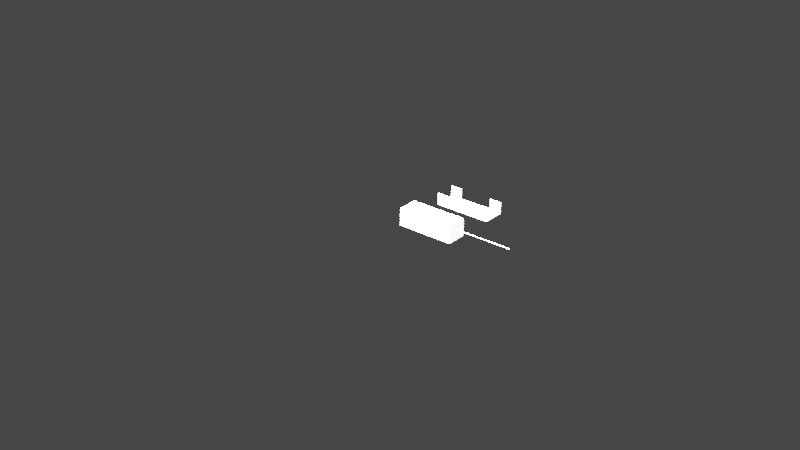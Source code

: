 # Source: cable_box.blend  (saved by Blender 2.93.21; exported with 4.5.12 LTS)
import bpy
from mathutils import Matrix  # noqa: F401  (used for matrix-valued properties, if any)

bpy.ops.wm.read_factory_settings(use_empty=True)
scene = bpy.context.scene
scene.name = 'Scene'

# ---- collections
col_collection = bpy.data.collections.new('Collection'); scene.collection.children.link(col_collection)
col_cover = bpy.data.collections.new('cover'); col_collection.children.link(col_cover)
col_history_001 = bpy.data.collections.new('history.001'); scene.collection.children.link(col_history_001)
col_bg = bpy.data.collections.new('bg'); scene.collection.children.link(col_bg)
col_bool = bpy.data.collections.new('bool'); scene.collection.children.link(col_bool)

# ---- materials (node trees are filled in below, after node groups)
mat_material = bpy.data.materials.new('Material')
mat_material.alpha_threshold = 0.0
mat_material.use_transparent_shadow = False
mat_material.line_color = (0.0, 0.0, 0.0, 1.0)
mat_material_001 = bpy.data.materials.new('Material.001')
mat_material_001.alpha_threshold = 0.0
mat_material_001.use_transparent_shadow = False
mat_material_001.line_color = (0.0, 0.0, 0.0, 1.0)
mat_material_004 = bpy.data.materials.new('Material.004')
mat_material_004.alpha_threshold = 0.0
mat_material_004.use_transparent_shadow = False
mat_material_004.line_color = (0.0, 0.0, 0.0, 1.0)

# ---- material node trees
mat_material.use_nodes = True; mat_material.node_tree.nodes.clear()
_N = mat_material.node_tree.nodes; _L = mat_material.node_tree.links
n0 = _N.new('ShaderNodeOutputMaterial'); n0.name = 'Material Output'; n0.location = (300, 300)
n1 = _N.new('ShaderNodeBsdfPrincipled'); n1.name = 'Principled BSDF'; n1.location = (10, 300)
n1.distribution = 'GGX'
n1.subsurface_method = 'BURLEY'
n1.inputs[2].default_value = 0.4
n1.inputs[3].default_value = 1.45
n1.inputs[27].default_value = (0.0, 0.0, 0.0, 1.0)
n1.inputs[28].default_value = 1.0
_L.new(n1.outputs[0], n0.inputs[0])
n0.is_active_output = True
mat_material_001.use_nodes = True; mat_material_001.node_tree.nodes.clear()
_N = mat_material_001.node_tree.nodes; _L = mat_material_001.node_tree.links
n0 = _N.new('ShaderNodeOutputMaterial'); n0.name = 'Material Output'; n0.location = (300, 300)
n1 = _N.new('ShaderNodeBsdfPrincipled'); n1.name = 'Principled BSDF'; n1.location = (10, 300)
n1.distribution = 'GGX'
n1.subsurface_method = 'BURLEY'
n1.inputs[2].default_value = 0.4
n1.inputs[3].default_value = 1.45
n1.inputs[27].default_value = (0.0, 0.0, 0.0, 1.0)
n1.inputs[28].default_value = 1.0
_L.new(n1.outputs[0], n0.inputs[0])
n0.is_active_output = True
mat_material_004.use_nodes = True; mat_material_004.node_tree.nodes.clear()
_N = mat_material_004.node_tree.nodes; _L = mat_material_004.node_tree.links
n0 = _N.new('ShaderNodeOutputMaterial'); n0.name = 'Material Output'; n0.location = (300, 300)
n1 = _N.new('ShaderNodeBsdfPrincipled'); n1.name = 'Principled BSDF'; n1.location = (10, 300)
n1.distribution = 'GGX'
n1.subsurface_method = 'BURLEY'
n1.inputs[2].default_value = 0.4
n1.inputs[3].default_value = 1.45
n1.inputs[27].default_value = (0.0, 0.0, 0.0, 1.0)
n1.inputs[28].default_value = 1.0
_L.new(n1.outputs[0], n0.inputs[0])
n0.is_active_output = True

# ---- world
world_world = bpy.data.worlds.new('World'); scene.world = world_world
world_world.use_nodes = True; world_world.node_tree.nodes.clear()
_N = world_world.node_tree.nodes; _L = world_world.node_tree.links
n0 = _N.new('ShaderNodeOutputWorld'); n0.name = 'World Output'; n0.location = (300, 300)
n1 = _N.new('ShaderNodeBackground'); n1.name = 'Background'; n1.location = (10, 300)
n1.inputs[0].default_value = (0.05088, 0.05088, 0.05088, 1.0)
_L.new(n1.outputs[0], n0.inputs[0])
n0.is_active_output = True
world_world.color = (0.05088, 0.05088, 0.05088)
world_world.use_sun_shadow = False
world_world.sun_shadow_jitter_overblur = 0.0

# ---- lights
light_light = bpy.data.lights.new('Light', 'SUN')
light_light.transmission_factor = 0.0
light_light.angle = 0.1993
light_light.energy = 1000.0
light_light.shadow_soft_size = 0.1
light_light.shadow_cascade_max_distance = 1000.0

# ---- meshes
me_cube = bpy.data.meshes.new('Cube')
me_cube.from_pydata([(5.0, 1.75, -1.5), (5.0, -1.75, -1.5), (-5.0, -1.75, -1.5), (5.0, -1.75, 1.5), (-5.0, -1.75, 1.5), (5.0, 1.75, 1.5), (5.0, 0.0, -1.5), (-5.0, 0.0, -1.5), (-5.0, 0.04, 1.5), (5.0, 0.04, -1.5), (-5.0, -0.04, 1.5), (5.0, -0.04, -1.5), (5.0, 0.04, 1.5), (5.0, -0.04, 1.5), (5.0, -0.04, 0.3), (5.0, 0.04, 0.3), (5.0, 1.75, 0.3), (-5.0, -1.75, 0.3), (5.0, -1.75, 0.3), (-5.0, 1.75, 0.3), (-5.0, 0.0, 0.3), (-5.0, 0.04, 0.3), (5.0, 0.0, 0.3), (-5.0, -0.04, 0.3), (-5.0, 1.75, -1.5), (-5.0, 1.75, 1.5), (-5.0, 0.04, -1.5), (-5.0, -0.04, -1.5), (4.8, 1.55, -1.3), (4.8, -1.55, -1.3), (-4.8, -1.55, -1.3), (4.8, -1.55, 1.5), (-4.8, -1.55, 1.5), (4.8, 1.55, 1.5), (4.8, 0.0, -1.3), (-4.8, 0.0, -1.3), (-4.8, 0.04, 1.5), (4.8, 0.04, -1.3), (-4.8, -0.04, 1.5), (4.8, -0.04, -1.3), (4.8, 0.04, 1.5), (4.8, -0.04, 1.5), (4.8, -0.04, 0.3), (4.8, 0.04, 0.3), (4.8, 1.55, 0.3), (-4.8, -1.55, 0.3), (4.8, -1.55, 0.3), (-4.8, 1.55, 0.3), (-4.8, 0.0, 0.3), (-4.8, 0.04, 0.3), (4.8, 0.0, 0.3), (-4.8, -0.04, 0.3), (-4.8, 1.55, -1.3), (-4.8, 1.55, 1.5), (-4.8, 0.04, -1.3), (-4.8, -0.04, -1.3)], [], [(27, 11, 1, 2), (26, 9, 6, 7), (24, 0, 9, 26), (7, 6, 11, 27), (4, 10, 23, 17), (3, 18, 14, 13), (8, 25, 19, 21), (12, 15, 16, 5), (3, 4, 17, 18), (5, 16, 19, 25), (0, 16, 15, 9), (55, 30, 29, 39), (43, 44, 28, 37), (49, 54, 52, 47), (51, 55, 35, 48), (42, 50, 34, 39), (54, 35, 34, 37), (52, 54, 37, 28), (48, 35, 54, 49), (50, 43, 37, 34), (46, 42, 39, 29), (45, 30, 55, 51), (35, 55, 39, 34), (32, 45, 51, 38), (31, 41, 42, 46), (36, 49, 47, 53), (40, 33, 44, 43), (31, 46, 45, 32), (33, 53, 47, 44), (44, 47, 52, 28), (46, 29, 30, 45), (5, 25, 53, 33), (23, 10, 38, 51), (10, 4, 32, 38), (3, 13, 41, 31), (13, 14, 42, 41), (12, 5, 33, 40), (15, 12, 40, 43), (8, 21, 49, 36), (21, 20, 48, 49), (22, 15, 43, 50), (14, 22, 50, 42), (25, 8, 36, 53), (20, 23, 51, 48), (4, 3, 31, 32), (16, 0, 24, 19), (11, 14, 18, 1), (19, 24, 26, 21), (6, 22, 14, 11), (17, 2, 1, 18), (20, 7, 27, 23), (21, 26, 7, 20), (9, 15, 22, 6), (23, 27, 2, 17)])
_uv = me_cube.uv_layers.new(name='UVMap')
_uv.uv.foreach_set('vector', [0.125, 0.625, 0.375, 0.625, 0.375, 0.75, 0.125, 0.75, 0.125, 0.625, 0.375, 0.625, 0.375, 0.625, 0.125, 0.625, 0.125, 0.5, 0.375, 0.5, 0.375, 0.625, 0.125, 0.625, 0.125, 0.625, 0.375, 0.625, 0.375, 0.625, 0.125, 0.625, 0.625, 0.0, 0.625, 0.125, 0.625, 0.125, 0.625, 0.0, 0.625, 0.75, 0.625, 0.75, 0.625, 0.625, 0.625, 0.625, 0.625, 0.125, 0.625, 0.25, 0.625, 0.25, 0.625, 0.125, 0.625, 0.625, 0.625, 0.625, 0.625, 0.5, 0.625, 0.5, 0.625, 0.75, 0.625, 1.0, 0.625, 1.0, 0.625, 0.75, 0.625, 0.5, 0.625, 0.5, 0.625, 0.25, 0.625, 0.25, 0.375, 0.5, 0.625, 0.5, 0.625, 0.625, 0.375, 0.625, 0.125, 0.625, 0.125, 0.75, 0.375, 0.75, 0.375, 0.625, 0.625, 0.625, 0.625, 0.5, 0.375, 0.5, 0.375, 0.625, 0.625, 0.125, 0.375, 0.125, 0.375, 0.25, 0.625, 0.25, 0.625, 0.125, 0.375, 0.125, 0.375, 0.125, 0.625, 0.125, 0.625, 0.625, 0.625, 0.625, 0.375, 0.625, 0.375, 0.625, 0.125, 0.625, 0.125, 0.625, 0.375, 0.625, 0.375, 0.625, 0.125, 0.5, 0.125, 0.625, 0.375, 0.625, 0.375, 0.5, 0.625, 0.125, 0.375, 0.125, 0.375, 0.125, 0.625, 0.125, 0.625, 0.625, 0.625, 0.625, 0.375, 0.625, 0.375, 0.625, 0.625, 0.75, 0.625, 0.625, 0.375, 0.625, 0.375, 0.75, 0.625, 0.0, 0.375, 0.0, 0.375, 0.125, 0.625, 0.125, 0.125, 0.625, 0.125, 0.625, 0.375, 0.625, 0.375, 0.625, 0.625, 0.0, 0.625, 0.0, 0.625, 0.125, 0.625, 0.125, 0.625, 0.75, 0.625, 0.625, 0.625, 0.625, 0.625, 0.75, 0.625, 0.125, 0.625, 0.125, 0.625, 0.25, 0.625, 0.25, 0.625, 0.625, 0.625, 0.5, 0.625, 0.5, 0.625, 0.625, 0.625, 0.75, 0.625, 0.75, 0.625, 1.0, 0.625, 1.0, 0.625, 0.5, 0.625, 0.25, 0.625, 0.25, 0.625, 0.5, 0.625, 0.5, 0.625, 0.25, 0.375, 0.25, 0.375, 0.5, 0.625, 0.75, 0.375, 0.75, 0.375, 1.0, 0.625, 1.0, 0.625, 0.5, 0.625, 0.25, 0.625, 0.25, 0.625, 0.5, 0.625, 0.125, 0.625, 0.125, 0.625, 0.125, 0.625, 0.125, 0.625, 0.125, 0.625, 0.0, 0.625, 0.0, 0.625, 0.125, 0.625, 0.75, 0.625, 0.625, 0.625, 0.625, 0.625, 0.75, 0.625, 0.625, 0.625, 0.625, 0.625, 0.625, 0.625, 0.625, 0.625, 0.625, 0.625, 0.5, 0.625, 0.5, 0.625, 0.625, 0.625, 0.625, 0.625, 0.625, 0.625, 0.625, 0.625, 0.625, 0.625, 0.125, 0.625, 0.125, 0.625, 0.125, 0.625, 0.125, 0.625, 0.125, 0.625, 0.125, 0.625, 0.125, 0.625, 0.125, 0.625, 0.625, 0.625, 0.625, 0.625, 0.625, 0.625, 0.625, 0.625, 0.625, 0.625, 0.625, 0.625, 0.625, 0.625, 0.625, 0.625, 0.25, 0.625, 0.125, 0.625, 0.125, 0.625, 0.25, 0.625, 0.125, 0.625, 0.125, 0.625, 0.125, 0.625, 0.125, 0.625, 1.0, 0.625, 0.75, 0.625, 0.75, 0.625, 1.0, 0.625, 0.5, 0.375, 0.5, 0.375, 0.25, 0.625, 0.25, 0.375, 0.625, 0.625, 0.625, 0.625, 0.75, 0.375, 0.75, 0.625, 0.25, 0.375, 0.25, 0.375, 0.125, 0.625, 0.125, 0.375, 0.625, 0.625, 0.625, 0.625, 0.625, 0.375, 0.625, 0.625, 1.0, 0.375, 1.0, 0.375, 0.75, 0.625, 0.75, 0.625, 0.125, 0.375, 0.125, 0.375, 0.125, 0.625, 0.125, 0.625, 0.125, 0.375, 0.125, 0.375, 0.125, 0.625, 0.125, 0.375, 0.625, 0.625, 0.625, 0.625, 0.625, 0.375, 0.625, 0.625, 0.125, 0.375, 0.125, 0.375, 0.0, 0.625, 0.0])
me_cube.materials.append(mat_material)
me_cube.use_remesh_preserve_volume = False
me_cube.use_remesh_preserve_attributes = False
me_cube.use_mirror_vertex_groups = False
me_cube.update()
me_cube_005 = bpy.data.meshes.new('Cube.005')
me_cube_005.from_pydata([(5.0, 11.75, 0.5), (3.0, 11.75, 0.5), (5.0, 11.75, -1.5), (3.0, 11.75, -1.5), (5.0, 11.9, 0.5), (3.0, 11.9, 0.5), (5.0, 11.9, -1.5), (3.0, 11.9, -1.5), (3.0, 11.9, 0.4), (5.0, 11.75, 0.4), (5.0, 11.9, 0.4), (3.0, 11.75, 0.4), (5.0, 11.7, 0.45), (5.0, 11.9, 0.45), (3.0, 11.7, 0.45), (3.0, 11.9, 0.45), (4.0, 11.75, 0.5), (4.0, 11.75, -1.5), (4.0, 11.9, 0.5), (4.0, 11.9, -1.5), (4.0, 11.9, 0.4), (4.0, 11.75, 0.4), (4.0, 11.9, 0.45), (4.0, 11.7, 0.45), (3.0, 11.75, -1.3), (3.0, 11.9, -1.3), (5.0, 11.75, -1.3), (5.0, 11.9, -1.3), (4.0, 11.75, -1.3), (4.0, 11.9, -1.3), (-0.004449, 11.75, -1.3), (-0.004449, 11.75, -1.5), (-0.004449, 11.9, -1.3), (-0.004449, 11.9, -1.5)], [], [(23, 16, 0, 12), (22, 13, 4, 18), (12, 0, 4, 13), (16, 1, 5, 18), (17, 2, 6, 19), (24, 3, 31, 30), (26, 9, 10, 27), (29, 27, 10, 20), (28, 21, 9, 26), (14, 11, 8, 15), (1, 14, 15, 5), (9, 12, 13, 10), (20, 10, 13, 22), (21, 23, 12, 9), (11, 14, 23, 21), (8, 20, 22, 15), (24, 11, 21, 28), (25, 29, 20, 8), (3, 17, 19, 7), (0, 16, 18, 4), (15, 22, 18, 5), (14, 1, 16, 23), (7, 19, 29, 25), (3, 24, 28, 17), (17, 28, 26, 2), (19, 6, 27, 29), (2, 26, 27, 6), (11, 24, 25, 8), (30, 31, 33, 32), (3, 7, 33, 31), (25, 24, 30, 32), (7, 25, 32, 33)])
_uv = me_cube_005.uv_layers.new(name='UVMap')
_uv.uv.foreach_set('vector', [0.5, 1.0, 0.5, 1.0, 1.0, 1.0, 1.0, 1.0, 0.5, 1.0, 1.0, 1.0, 1.0, 1.0, 0.5, 1.0, 1.0, 1.0, 1.0, 1.0, 1.0, 1.0, 1.0, 1.0, 0.5, 1.0, 0.0, 1.0, 0.0, 1.0, 0.5, 1.0, 0.5, 0.0, 1.0, 0.0, 1.0, 0.0, 0.5, 0.0, 0.0, 0.0, 0.0, 0.0, 0.0, 0.0, 0.0, 0.0, 1.0, 0.0, 1.0, 1.0, 1.0, 1.0, 1.0, 0.0, 0.5, 0.0, 1.0, 0.0, 1.0, 1.0, 0.5, 1.0, 0.5, 0.0, 0.5, 1.0, 1.0, 1.0, 1.0, 0.0, 0.0, 1.0, 0.0, 1.0, 0.0, 1.0, 0.0, 1.0, 0.0, 1.0, 0.0, 1.0, 0.0, 1.0, 0.0, 1.0, 1.0, 1.0, 1.0, 1.0, 1.0, 1.0, 1.0, 1.0, 0.5, 1.0, 1.0, 1.0, 1.0, 1.0, 0.5, 1.0, 0.5, 1.0, 0.5, 1.0, 1.0, 1.0, 1.0, 1.0, 0.0, 1.0, 0.0, 1.0, 0.5, 1.0, 0.5, 1.0, 0.0, 1.0, 0.5, 1.0, 0.5, 1.0, 0.0, 1.0, 0.0, 0.0, 0.0, 1.0, 0.5, 1.0, 0.5, 0.0, 0.0, 0.0, 0.5, 0.0, 0.5, 1.0, 0.0, 1.0, 0.0, 0.0, 0.5, 0.0, 0.5, 0.0, 0.0, 0.0, 1.0, 1.0, 0.5, 1.0, 0.5, 1.0, 1.0, 1.0, 0.0, 1.0, 0.5, 1.0, 0.5, 1.0, 0.0, 1.0, 0.0, 1.0, 0.0, 1.0, 0.5, 1.0, 0.5, 1.0, 0.0, 0.0, 0.5, 0.0, 0.5, 0.0, 0.0, 0.0, 0.0, 0.0, 0.0, 0.0, 0.5, 0.0, 0.5, 0.0, 0.5, 0.0, 0.5, 0.0, 1.0, 0.0, 1.0, 0.0, 0.5, 0.0, 1.0, 0.0, 1.0, 0.0, 0.5, 0.0, 1.0, 0.0, 1.0, 0.0, 1.0, 0.0, 1.0, 0.0, 0.0, 1.0, 0.0, 0.0, 0.0, 0.0, 0.0, 1.0, 0.0, 0.0, 0.0, 0.0, 0.0, 0.0, 0.0, 0.0, 0.0, 0.0, 0.0, 0.0, 0.0, 0.0, 0.0, 0.0, 0.0, 0.0, 0.0, 0.0, 0.0, 0.0, 0.0, 0.0, 0.0, 0.0, 0.0, 0.0, 0.0, 0.0, 0.0, 0.0])
me_cube_005.materials.append(mat_material)
me_cube_005.use_remesh_preserve_volume = False
me_cube_005.use_remesh_preserve_attributes = False
me_cube_005.use_mirror_vertex_groups = False
me_cube_005.update()
me_cube_006 = bpy.data.meshes.new('Cube.006')
me_cube_006.from_pydata([(5.0, 1.75, -0.06667), (5.0, -1.75, -0.06667), (-5.0, -1.75, -0.06667), (-5.0, 1.75, -0.06667), (5.0, -1.75, -0.06667), (5.0, 1.75, -0.06667), (-5.0, 1.75, -0.06667), (-5.0, -1.75, -0.06667), (5.0, -1.75, 0.1333), (5.0, 1.75, 0.1333), (-5.0, 1.75, 0.1333), (-5.0, -1.75, 0.1333)], [], [(1, 0, 3, 2), (4, 7, 11, 8), (1, 2, 7, 4), (0, 1, 4, 5), (2, 3, 6, 7), (3, 0, 5, 6), (8, 11, 10, 9), (5, 4, 8, 9), (7, 6, 10, 11), (6, 5, 9, 10)])
_uv = me_cube_006.uv_layers.new(name='UVMap')
_uv.uv.foreach_set('vector', [0.375, 0.75, 0.375, 0.5, 0.125, 0.5, 0.125, 0.75, 0.375, 0.75, 0.125, 0.75, 0.125, 0.75, 0.375, 0.75, 0.375, 0.75, 0.125, 0.75, 0.125, 0.75, 0.375, 0.75, 0.375, 0.5, 0.375, 0.75, 0.375, 0.75, 0.375, 0.5, 0.125, 0.75, 0.125, 0.5, 0.125, 0.5, 0.125, 0.75, 0.125, 0.5, 0.375, 0.5, 0.375, 0.5, 0.125, 0.5, 0.375, 0.75, 0.125, 0.75, 0.125, 0.5, 0.375, 0.5, 0.375, 0.5, 0.375, 0.75, 0.375, 0.75, 0.375, 0.5, 0.125, 0.75, 0.125, 0.5, 0.125, 0.5, 0.125, 0.75, 0.125, 0.5, 0.375, 0.5, 0.375, 0.5, 0.125, 0.5])
me_cube_006.materials.append(mat_material)
me_cube_006.use_remesh_preserve_volume = False
me_cube_006.use_remesh_preserve_attributes = False
me_cube_006.use_mirror_vertex_groups = False
me_cube_006.update()
me_x = bpy.data.meshes.new('柱体')
me_x.from_pydata([(-0.1667, 0.1624, -0.04527), (-0.1667, 0.1624, 1.955), (-0.1659, 0.1623, -0.04527), (-0.1659, 0.1623, 1.955), (-0.1652, 0.1621, -0.04527), (-0.1652, 0.1621, 1.955), (-0.1645, 0.1617, -0.04527), (-0.1645, 0.1617, 1.955), (-0.1639, 0.1612, -0.04527), (-0.1639, 0.1612, 1.955), (-0.1634, 0.1606, -0.04527), (-0.1634, 0.1606, 1.955), (-0.163, 0.1599, -0.04527), (-0.163, 0.1599, 1.955), (-0.1628, 0.1592, -0.04527), (-0.1628, 0.1592, 1.955), (-0.1627, 0.1584, -0.04527), (-0.1627, 0.1584, 1.955), (-0.1628, 0.1576, -0.04527), (-0.1628, 0.1576, 1.955), (-0.163, 0.1569, -0.04527), (-0.163, 0.1569, 1.955), (-0.1634, 0.1562, -0.04527), (-0.1634, 0.1562, 1.955), (-0.1639, 0.1556, -0.04527), (-0.1639, 0.1556, 1.955), (-0.1645, 0.1551, -0.04527), (-0.1645, 0.1551, 1.955), (-0.1652, 0.1547, -0.04527), (-0.1652, 0.1547, 1.955), (-0.1659, 0.1545, -0.04527), (-0.1659, 0.1545, 1.955), (-0.1667, 0.1544, -0.04527), (-0.1667, 0.1544, 1.955), (-0.1675, 0.1545, -0.04527), (-0.1675, 0.1545, 1.955), (-0.1683, 0.1547, -0.04527), (-0.1683, 0.1547, 1.955), (-0.1689, 0.1551, -0.04527), (-0.1689, 0.1551, 1.955), (-0.1695, 0.1556, -0.04527), (-0.1695, 0.1556, 1.955), (-0.17, 0.1562, -0.04527), (-0.17, 0.1562, 1.955), (-0.1704, 0.1569, -0.04527), (-0.1704, 0.1569, 1.955), (-0.1706, 0.1576, -0.04527), (-0.1706, 0.1576, 1.955), (-0.1707, 0.1584, -0.04527), (-0.1707, 0.1584, 1.955), (-0.1706, 0.1592, -0.04527), (-0.1706, 0.1592, 1.955), (-0.1704, 0.1599, -0.04527), (-0.1704, 0.1599, 1.955), (-0.17, 0.1606, -0.04527), (-0.17, 0.1606, 1.955), (-0.1695, 0.1612, -0.04527), (-0.1695, 0.1612, 1.955), (-0.1689, 0.1617, -0.04527), (-0.1689, 0.1617, 1.955), (-0.1683, 0.1621, -0.04527), (-0.1683, 0.1621, 1.955), (-0.1675, 0.1623, -0.04527), (-0.1675, 0.1623, 1.955)], [], [(0, 1, 3, 2), (2, 3, 5, 4), (4, 5, 7, 6), (6, 7, 9, 8), (8, 9, 11, 10), (10, 11, 13, 12), (12, 13, 15, 14), (14, 15, 17, 16), (16, 17, 19, 18), (18, 19, 21, 20), (20, 21, 23, 22), (22, 23, 25, 24), (24, 25, 27, 26), (26, 27, 29, 28), (28, 29, 31, 30), (30, 31, 33, 32), (32, 33, 35, 34), (34, 35, 37, 36), (36, 37, 39, 38), (38, 39, 41, 40), (40, 41, 43, 42), (42, 43, 45, 44), (44, 45, 47, 46), (46, 47, 49, 48), (48, 49, 51, 50), (50, 51, 53, 52), (52, 53, 55, 54), (54, 55, 57, 56), (56, 57, 59, 58), (58, 59, 61, 60), (3, 1, 63, 61, 59, 57, 55, 53, 51, 49, 47, 45, 43, 41, 39, 37, 35, 33, 31, 29, 27, 25, 23, 21, 19, 17, 15, 13, 11, 9, 7, 5), (60, 61, 63, 62), (62, 63, 1, 0), (0, 2, 4, 6, 8, 10, 12, 14, 16, 18, 20, 22, 24, 26, 28, 30, 32, 34, 36, 38, 40, 42, 44, 46, 48, 50, 52, 54, 56, 58, 60, 62)])
_uv = me_x.uv_layers.new(name='UV 贴图')
_uv.uv.foreach_set('vector', [1.0, 0.5, 1.0, 1.0, 0.9688, 1.0, 0.9688, 0.5, 0.9688, 0.5, 0.9688, 1.0, 0.9375, 1.0, 0.9375, 0.5, 0.9375, 0.5, 0.9375, 1.0, 0.9062, 1.0, 0.9062, 0.5, 0.9062, 0.5, 0.9062, 1.0, 0.875, 1.0, 0.875, 0.5, 0.875, 0.5, 0.875, 1.0, 0.8438, 1.0, 0.8438, 0.5, 0.8438, 0.5, 0.8438, 1.0, 0.8125, 1.0, 0.8125, 0.5, 0.8125, 0.5, 0.8125, 1.0, 0.7812, 1.0, 0.7812, 0.5, 0.7812, 0.5, 0.7812, 1.0, 0.75, 1.0, 0.75, 0.5, 0.75, 0.5, 0.75, 1.0, 0.7188, 1.0, 0.7188, 0.5, 0.7188, 0.5, 0.7188, 1.0, 0.6875, 1.0, 0.6875, 0.5, 0.6875, 0.5, 0.6875, 1.0, 0.6562, 1.0, 0.6562, 0.5, 0.6562, 0.5, 0.6562, 1.0, 0.625, 1.0, 0.625, 0.5, 0.625, 0.5, 0.625, 1.0, 0.5938, 1.0, 0.5938, 0.5, 0.5938, 0.5, 0.5938, 1.0, 0.5625, 1.0, 0.5625, 0.5, 0.5625, 0.5, 0.5625, 1.0, 0.5312, 1.0, 0.5312, 0.5, 0.5312, 0.5, 0.5312, 1.0, 0.5, 1.0, 0.5, 0.5, 0.5, 0.5, 0.5, 1.0, 0.4688, 1.0, 0.4688, 0.5, 0.4688, 0.5, 0.4688, 1.0, 0.4375, 1.0, 0.4375, 0.5, 0.4375, 0.5, 0.4375, 1.0, 0.4062, 1.0, 0.4062, 0.5, 0.4062, 0.5, 0.4062, 1.0, 0.375, 1.0, 0.375, 0.5, 0.375, 0.5, 0.375, 1.0, 0.3438, 1.0, 0.3438, 0.5, 0.3438, 0.5, 0.3438, 1.0, 0.3125, 1.0, 0.3125, 0.5, 0.3125, 0.5, 0.3125, 1.0, 0.2812, 1.0, 0.2812, 0.5, 0.2812, 0.5, 0.2812, 1.0, 0.25, 1.0, 0.25, 0.5, 0.25, 0.5, 0.25, 1.0, 0.2188, 1.0, 0.2188, 0.5, 0.2188, 0.5, 0.2188, 1.0, 0.1875, 1.0, 0.1875, 0.5, 0.1875, 0.5, 0.1875, 1.0, 0.1562, 1.0, 0.1562, 0.5, 0.1562, 0.5, 0.1562, 1.0, 0.125, 1.0, 0.125, 0.5, 0.125, 0.5, 0.125, 1.0, 0.09375, 1.0, 0.09375, 0.5, 0.09375, 0.5, 0.09375, 1.0, 0.0625, 1.0, 0.0625, 0.5, 0.2968, 0.4854, 0.25, 0.49, 0.2032, 0.4854, 0.1582, 0.4717, 0.1167, 0.4496, 0.08029, 0.4197, 0.05045, 0.3833, 0.02827, 0.3418, 0.01461, 0.2968, 0.01, 0.25, 0.01461, 0.2032, 0.02827, 0.1582, 0.05045, 0.1167, 0.08029, 0.08029, 0.1167, 0.05045, 0.1582, 0.02827, 0.2032, 0.01461, 0.25, 0.01, 0.2968, 0.01461, 0.3418, 0.02827, 0.3833, 0.05045, 0.4197, 0.08029, 0.4496, 0.1167, 0.4717, 0.1582, 0.4854, 0.2032, 0.49, 0.25, 0.4854, 0.2968, 0.4717, 0.3418, 0.4496, 0.3833, 0.4197, 0.4197, 0.3833, 0.4496, 0.3418, 0.4717, 0.0625, 0.5, 0.0625, 1.0, 0.03125, 1.0, 0.03125, 0.5, 0.03125, 0.5, 0.03125, 1.0, 0.0, 1.0, 0.0, 0.5, 0.75, 0.49, 0.7968, 0.4854, 0.8418, 0.4717, 0.8833, 0.4496, 0.9197, 0.4197, 0.9496, 0.3833, 0.9717, 0.3418, 0.9854, 0.2968, 0.99, 0.25, 0.9854, 0.2032, 0.9717, 0.1582, 0.9496, 0.1167, 0.9197, 0.08029, 0.8833, 0.05045, 0.8418, 0.02827, 0.7968, 0.01461, 0.75, 0.01, 0.7032, 0.01461, 0.6582, 0.02827, 0.6167, 0.05045, 0.5803, 0.08029, 0.5504, 0.1167, 0.5283, 0.1582, 0.5146, 0.2032, 0.51, 0.25, 0.5146, 0.2968, 0.5283, 0.3418, 0.5504, 0.3833, 0.5803, 0.4197, 0.6167, 0.4496, 0.6582, 0.4717, 0.7032, 0.4854])
me_x.use_remesh_fix_poles = True
me_x.use_remesh_preserve_attributes = False
me_x.update()
me_cube_003 = bpy.data.meshes.new('Cube.003')
me_cube_003.from_pydata([(4.7, 1.45, 1.5), (5.0, 1.75, -1.5), (4.7, -1.45, 1.5), (5.0, -1.75, -1.5), (-4.7, 1.45, 1.5), (-5.0, 1.75, -1.5), (-4.7, -1.45, 1.5), (-5.0, -1.75, -1.5), (5.0, -1.75, 1.5), (-5.0, -1.75, 1.5), (-5.0, 1.75, 1.5), (5.0, 1.75, 1.5), (4.7, 1.45, -1.2), (4.7, -1.45, -1.2), (-4.7, 1.45, -1.2), (-4.7, -1.45, -1.2), (-4.7, 0.4, 0.3), (5.0, 0.0, -1.5), (-5.0, 0.0, -1.5), (-5.0, 0.4, 0.3), (-4.7, 0.0, -1.2), (4.7, 0.0, -1.2), (-5.0, 0.4, 1.5), (5.0, 0.4, -1.5), (-4.7, 0.4, 1.5), (-4.7, 0.4, -1.2), (-5.0, 0.4, -1.5), (4.7, 0.4, 1.5), (4.7, 0.4, -1.2), (-5.0, -0.4, -1.5), (4.7, -0.4, -1.2), (-5.0, -0.4, 1.5), (5.0, -0.4, -1.5), (-4.7, -0.4, 1.5), (-4.7, -0.4, -1.2), (5.0, 0.4, 1.5), (5.0, -0.4, 1.5), (5.0, -0.4, 0.3), (4.7, -0.4, 1.5), (5.0, 0.4, 0.3), (4.7, 0.4, 0.3), (5.0, 1.75, 0.3), (-5.0, -1.75, 0.3), (5.0, -1.75, 0.3), (-5.0, 1.75, 0.3), (-5.0, 0.0, 0.3), (-5.0, 0.4, 0.3), (-5.0, -0.4, 0.3), (5.0, 0.0, 0.3), (4.7, 1.45, 0.3), (4.7, -1.45, 0.3), (-4.7, 1.45, 0.3), (-4.7, -1.45, 0.3), (-4.7, 0.0, 0.3), (-4.7, 0.4, 0.3), (-4.7, -0.4, 0.3), (4.7, 0.0, 0.3), (4.7, -0.4, 0.3), (-5.0, -0.4, 0.3), (-4.7, -0.4, 0.3), (-4.7, 0.0, 0.3), (-4.7, 0.4, 0.3), (-4.7, -0.4, 0.3), (-4.7, 1.45, 1.5), (-4.7, -1.45, 1.5), (-4.7, 1.45, -1.2), (-4.7, -1.45, -1.2), (-4.7, 0.0, -1.2), (-4.7, 0.4, 1.5), (-4.7, 0.4, -1.2), (-4.7, -0.4, 1.5), (-4.7, -0.4, -1.2), (-4.7, 1.45, 0.3), (-4.7, -1.45, 0.3), (-4.7, 0.0, 0.3), (-4.7, 0.4, 0.3), (-4.7, -0.4, 0.3), (-5.0, 1.75, -1.5), (-5.0, -1.75, 1.5), (-5.0, -1.75, -1.5), (-5.0, 1.75, 1.5), (-4.7, -1.45, 1.5), (-4.7, 1.45, 1.5), (-4.7, -1.45, -1.2), (-4.7, 1.45, -1.2), (-4.7, 0.0, -1.2), (-5.0, 0.0, -1.5), (-5.0, 0.4, -1.5), (-4.7, 0.4, -1.2), (-4.7, -0.4, -1.2), (-5.0, -0.4, -1.5), (-5.0, 1.75, 0.3), (-5.0, -1.75, 0.3), (-4.7, -1.45, 0.3), (-4.7, 1.45, 0.3)], [], [(40, 49, 12, 28), (92, 42, 7, 79), (90, 32, 3, 79), (39, 23, 1, 41), (91, 77, 5, 44), (46, 44, 5, 26), (81, 6, 9, 78), (82, 0, 11, 80), (24, 4, 10, 22), (38, 2, 8, 36), (89, 34, 15, 83), (94, 51, 14, 84), (55, 52, 15, 34), (93, 50, 13, 83), (54, 53, 20, 25), (88, 25, 20, 85), (47, 45, 18, 29), (37, 32, 17, 48), (87, 23, 17, 86), (57, 56, 21, 30), (77, 1, 23, 87), (0, 27, 35, 11), (84, 14, 25, 88), (51, 54, 25, 14), (45, 46, 26, 18), (48, 17, 23, 39), (56, 40, 28, 21), (50, 57, 30, 13), (43, 3, 32, 37), (42, 47, 29, 7), (6, 33, 31, 9), (53, 55, 34, 20), (85, 20, 34, 89), (86, 17, 32, 90), (38, 36, 37, 57), (35, 27, 40, 39), (9, 31, 47, 42), (8, 43, 37, 36), (22, 10, 44, 46), (80, 91, 44, 10), (35, 39, 41, 11), (78, 9, 42, 92), (31, 33, 59, 58), (2, 38, 57, 50), (4, 24, 54, 51), (24, 22, 19, 16), (81, 2, 50, 93), (33, 6, 52, 55), (82, 4, 51, 94), (27, 0, 49, 40), (37, 48, 56, 57), (48, 39, 40, 56), (45, 47, 62, 60), (46, 45, 60, 61), (76, 73, 66, 71), (75, 74, 67, 69), (72, 75, 69, 65), (74, 76, 71, 67), (63, 68, 75, 72), (70, 64, 73, 76), (0, 82, 94, 49), (6, 81, 93, 52), (8, 78, 92, 43), (11, 41, 91, 80), (18, 86, 90, 29), (21, 85, 89, 30), (12, 84, 88, 28), (5, 77, 87, 26), (26, 87, 86, 18), (28, 88, 85, 21), (52, 93, 83, 15), (49, 94, 84, 12), (30, 89, 83, 13), (4, 82, 80, 10), (2, 81, 78, 8), (41, 1, 77, 91), (29, 90, 79, 7), (43, 92, 79, 3)])
_uv = me_cube_003.uv_layers.new(name='UVMap')
_uv.uv.foreach_set('vector', [0.6325, 0.625, 0.6325, 0.5214, 0.6325, 0.5214, 0.6325, 0.625, 0.625, 1.0, 0.625, 1.0, 0.375, 1.0, 0.375, 1.0, 0.125, 0.625, 0.375, 0.625, 0.375, 0.75, 0.125, 0.75, 0.625, 0.625, 0.375, 0.625, 0.375, 0.5, 0.625, 0.5, 0.625, 0.25, 0.375, 0.25, 0.375, 0.25, 0.625, 0.25, 0.625, 0.125, 0.625, 0.25, 0.375, 0.25, 0.375, 0.125, 0.8675, 0.7286, 0.8675, 0.7286, 0.875, 0.75, 0.875, 0.75, 0.8675, 0.5214, 0.6325, 0.5214, 0.625, 0.5, 0.875, 0.5, 0.8675, 0.625, 0.8675, 0.5214, 0.875, 0.5, 0.875, 0.625, 0.6325, 0.625, 0.6325, 0.7286, 0.625, 0.75, 0.625, 0.625, 0.8675, 0.625, 0.8675, 0.625, 0.8675, 0.7286, 0.8675, 0.7286, 0.8675, 0.5214, 0.8675, 0.5214, 0.8675, 0.5214, 0.8675, 0.5214, 0.8675, 0.625, 0.8675, 0.7286, 0.8675, 0.7286, 0.8675, 0.625, 0.8675, 0.7286, 0.6325, 0.7286, 0.6325, 0.7286, 0.8675, 0.7286, 0.8675, 0.625, 0.8675, 0.625, 0.8675, 0.625, 0.8675, 0.625, 0.8675, 0.625, 0.8675, 0.625, 0.8675, 0.625, 0.8675, 0.625, 0.625, 0.125, 0.625, 0.125, 0.375, 0.125, 0.375, 0.125, 0.625, 0.625, 0.375, 0.625, 0.375, 0.625, 0.625, 0.625, 0.125, 0.625, 0.375, 0.625, 0.375, 0.625, 0.125, 0.625, 0.6325, 0.625, 0.6325, 0.625, 0.6325, 0.625, 0.6325, 0.625, 0.125, 0.5, 0.375, 0.5, 0.375, 0.625, 0.125, 0.625, 0.6325, 0.5214, 0.6325, 0.625, 0.625, 0.625, 0.625, 0.5, 0.8675, 0.5214, 0.8675, 0.5214, 0.8675, 0.625, 0.8675, 0.625, 0.8675, 0.5214, 0.8675, 0.625, 0.8675, 0.625, 0.8675, 0.5214, 0.625, 0.125, 0.625, 0.125, 0.375, 0.125, 0.375, 0.125, 0.625, 0.625, 0.375, 0.625, 0.375, 0.625, 0.625, 0.625, 0.6325, 0.625, 0.6325, 0.625, 0.6325, 0.625, 0.6325, 0.625, 0.6325, 0.7286, 0.6325, 0.625, 0.6325, 0.625, 0.6325, 0.7286, 0.625, 0.75, 0.375, 0.75, 0.375, 0.625, 0.625, 0.625, 0.625, 0.0, 0.625, 0.125, 0.375, 0.125, 0.375, 0.0, 0.8675, 0.7286, 0.8675, 0.625, 0.875, 0.625, 0.875, 0.75, 0.8675, 0.625, 0.8675, 0.625, 0.8675, 0.625, 0.8675, 0.625, 0.8675, 0.625, 0.8675, 0.625, 0.8675, 0.625, 0.8675, 0.625, 0.125, 0.625, 0.375, 0.625, 0.375, 0.625, 0.125, 0.625, 0.6325, 0.625, 0.625, 0.625, 0.625, 0.625, 0.6325, 0.625, 0.625, 0.625, 0.6325, 0.625, 0.6325, 0.625, 0.625, 0.625, 0.625, 0.0, 0.625, 0.125, 0.625, 0.125, 0.625, 0.0, 0.625, 0.75, 0.625, 0.75, 0.625, 0.625, 0.625, 0.625, 0.625, 0.125, 0.625, 0.25, 0.625, 0.25, 0.625, 0.125, 0.625, 0.25, 0.625, 0.25, 0.625, 0.25, 0.625, 0.25, 0.625, 0.625, 0.625, 0.625, 0.625, 0.5, 0.625, 0.5, 0.625, 1.0, 0.625, 1.0, 0.625, 1.0, 0.625, 1.0, 0.875, 0.625, 0.8675, 0.625, 0.8675, 0.625, 0.875, 0.625, 0.6325, 0.7286, 0.6325, 0.625, 0.6325, 0.625, 0.6325, 0.7286, 0.8675, 0.5214, 0.8675, 0.625, 0.8675, 0.625, 0.8675, 0.5214, 0.8675, 0.625, 0.875, 0.625, 0.875, 0.625, 0.8675, 0.625, 0.8675, 0.7286, 0.6325, 0.7286, 0.6325, 0.7286, 0.8675, 0.7286, 0.8675, 0.625, 0.8675, 0.7286, 0.8675, 0.7286, 0.8675, 0.625, 0.8675, 0.5214, 0.8675, 0.5214, 0.8675, 0.5214, 0.8675, 0.5214, 0.6325, 0.625, 0.6325, 0.5214, 0.6325, 0.5214, 0.6325, 0.625, 0.625, 0.625, 0.625, 0.625, 0.625, 0.625, 0.625, 0.625, 0.625, 0.625, 0.625, 0.625, 0.625, 0.625, 0.625, 0.625, 0.625, 0.125, 0.625, 0.125, 0.625, 0.125, 0.625, 0.125, 0.625, 0.125, 0.625, 0.125, 0.625, 0.125, 0.625, 0.125, 0.8675, 0.625, 0.8675, 0.7286, 0.8675, 0.7286, 0.8675, 0.625, 0.8675, 0.625, 0.8675, 0.625, 0.8675, 0.625, 0.8675, 0.625, 0.8675, 0.5214, 0.8675, 0.625, 0.8675, 0.625, 0.8675, 0.5214, 0.8675, 0.625, 0.8675, 0.625, 0.8675, 0.625, 0.8675, 0.625, 0.8675, 0.5214, 0.8675, 0.625, 0.8675, 0.625, 0.8675, 0.5214, 0.8675, 0.625, 0.8675, 0.7286, 0.8675, 0.7286, 0.8675, 0.625, 0.6325, 0.5214, 0.8675, 0.5214, 0.8675, 0.5214, 0.6325, 0.5214, 0.8675, 0.7286, 0.8675, 0.7286, 0.8675, 0.7286, 0.8675, 0.7286, 0.625, 0.75, 0.625, 1.0, 0.625, 1.0, 0.625, 0.75, 0.625, 0.5, 0.625, 0.5, 0.625, 0.25, 0.625, 0.25, 0.125, 0.625, 0.125, 0.625, 0.125, 0.625, 0.125, 0.625, 0.6325, 0.625, 0.8675, 0.625, 0.8675, 0.625, 0.6325, 0.625, 0.6325, 0.5214, 0.8675, 0.5214, 0.8675, 0.625, 0.6325, 0.625, 0.125, 0.5, 0.125, 0.5, 0.125, 0.625, 0.125, 0.625, 0.125, 0.625, 0.125, 0.625, 0.125, 0.625, 0.125, 0.625, 0.6325, 0.625, 0.8675, 0.625, 0.8675, 0.625, 0.6325, 0.625, 0.8675, 0.7286, 0.8675, 0.7286, 0.8675, 0.7286, 0.8675, 0.7286, 0.6325, 0.5214, 0.8675, 0.5214, 0.8675, 0.5214, 0.6325, 0.5214, 0.6325, 0.625, 0.8675, 0.625, 0.8675, 0.7286, 0.6325, 0.7286, 0.8675, 0.5214, 0.8675, 0.5214, 0.875, 0.5, 0.875, 0.5, 0.6325, 0.7286, 0.8675, 0.7286, 0.875, 0.75, 0.625, 0.75, 0.625, 0.5, 0.375, 0.5, 0.375, 0.25, 0.625, 0.25, 0.125, 0.625, 0.125, 0.625, 0.125, 0.75, 0.125, 0.75, 0.625, 0.75, 0.625, 1.0, 0.375, 1.0, 0.375, 0.75])
me_cube_003.materials.append(mat_material_001)
me_cube_003.use_remesh_preserve_volume = False
me_cube_003.use_remesh_preserve_attributes = False
me_cube_003.use_mirror_vertex_groups = False
me_cube_003.update()
me_cube_010 = bpy.data.meshes.new('Cube.010')
me_cube_010.from_pydata([(-4.7, 1.55, -1.3), (-4.7, 1.05, -1.3), (-4.8, 1.55, -1.3), (-4.8, 1.05, -1.3), (-4.7, 1.55, -0.8), (-4.7, 1.05, -0.8), (-4.8, 1.55, -0.8), (-4.8, 1.05, -0.8)], [], [(3, 1, 5, 7), (5, 4, 6, 7), (1, 0, 4, 5), (0, 2, 6, 4), (2, 3, 7, 6)])
_uv = me_cube_010.uv_layers.new(name='UVMap')
_uv.uv.foreach_set('vector', [0.8675, 0.625, 0.8675, 0.625, 0.8675, 0.625, 0.8675, 0.625, 0.8675, 0.625, 0.8675, 0.5214, 0.8675, 0.5214, 0.8675, 0.625, 0.8675, 0.625, 0.8675, 0.5214, 0.8675, 0.5214, 0.8675, 0.625, 0.8675, 0.5214, 0.8675, 0.5214, 0.8675, 0.5214, 0.8675, 0.5214, 0.8675, 0.5214, 0.8675, 0.625, 0.8675, 0.625, 0.8675, 0.5214])
me_cube_010.materials.append(mat_material_004)
me_cube_010.use_remesh_preserve_volume = False
me_cube_010.use_remesh_preserve_attributes = False
me_cube_010.use_mirror_vertex_groups = False
me_cube_010.update()

# ---- objects
ob_cube = bpy.data.objects.new('cube', me_cube)
ob_cover_con = bpy.data.objects.new('cover_con', me_cube_005)
ob_cover = bpy.data.objects.new('cover', me_cube_006)
ob_x = bpy.data.objects.new('柱体', me_x)
ob_0_1cube_solize = bpy.data.objects.new('0.1Cube_solize', me_cube_003)
ob_slot_hole_001 = bpy.data.objects.new('slot_hole.001', me_cube_010)
ob_light = bpy.data.objects.new('Light', light_light)
ob_x_1 = bpy.data.objects.new('空物体', None)

# ---- transforms, parenting, visibility, modifiers, constraints
ob_cube.location = (0.5047, 0.18, 0.15)
ob_cube.scale = (0.1, 0.1, 0.1)
ob_cube.lock_rotations_4d = False
ob_cube.empty_display_type = 'ARROWS'
ob_cube.lineart.crease_threshold = 0.0
ob_cover_con.location = (0.5047, 0.18, 0.15)
ob_cover_con.scale = (0.1, 0.1, 0.1)
ob_cover_con.lock_rotations_4d = False
ob_cover_con.empty_display_type = 'ARROWS'
ob_cover_con.lineart.crease_threshold = 0.0
_m = ob_cover_con.modifiers.new('镜像', 'MIRROR')
_m.use_axis = (True, True, False)
_m.mirror_object = ob_cover
ob_cover.location = (0.5047, 1.18, 0.006667)
ob_cover.scale = (0.1, 0.1, 0.1)
ob_cover.lock_rotations_4d = False
ob_cover.empty_display_type = 'ARROWS'
ob_cover.lineart.crease_threshold = 0.0
ob_x.location = (0.05, 0.0175, 0.0125)
ob_x.rotation_euler = (-0.0, 1.571, 0.0)
ob_0_1cube_solize.location = (5.0, 1.75, 1.5)
ob_0_1cube_solize.lock_rotations_4d = False
ob_0_1cube_solize.empty_display_type = 'ARROWS'
ob_0_1cube_solize.lineart.crease_threshold = 0.0
_m = ob_0_1cube_solize.modifiers.new('实体化', 'SOLIDIFY')
_m.thickness = 0.2
_m.use_even_offset = True
ob_slot_hole_001.location = (0.05, 0.0175, 0.015)
ob_slot_hole_001.scale = (0.01, 0.01, 0.01)
ob_slot_hole_001.lock_rotations_4d = False
ob_slot_hole_001.empty_display_type = 'ARROWS'
ob_slot_hole_001.lineart.crease_threshold = 0.0
_m = ob_slot_hole_001.modifiers.new('阵列', 'ARRAY')
_m.count = 48
_m.relative_offset_displace = (2.0, 0.0, 0.0)
_m = ob_slot_hole_001.modifiers.new('镜像', 'MIRROR')
_m.use_axis = (False, True, False)
ob_light.location = (4.048, 1.005, 11.3)
ob_light.rotation_euler = (-0.03654, -0.2713, 1.763)
ob_light.lock_rotations_4d = False
ob_light.empty_display_type = 'ARROWS'
ob_light.color = (0.0, 0.0, 0.0, 0.0)
ob_light.lineart.crease_threshold = 0.0
ob_x_1.location = (0.0, 0.0, 0.0)

# ---- collection membership
col_collection.objects.link(ob_cube)
col_cover.objects.link(ob_cover_con)
col_cover.objects.link(ob_cover)
col_cover.objects.link(ob_x)
col_history_001.objects.link(ob_0_1cube_solize)
col_history_001.objects.link(ob_slot_hole_001)
col_bg.objects.link(ob_light)
col_bg.objects.link(ob_x_1)
def _layer_coll(name, lc=None):
    lc = lc or bpy.context.view_layer.layer_collection
    for c in lc.children:
        if c.name == name: return c
        r = _layer_coll(name, c)
        if r: return r
_layer_coll('history.001').exclude = True

# ---- scene / render settings (as saved in the file)
scene.frame_start = 1; scene.frame_end = 250; scene.frame_set(0)
scene.render.engine = 'BLENDER_EEVEE_NEXT'
scene.cycles.use_denoising = False
scene.cycles.samples = 128
scene.cycles.sampling_pattern = 'TABULATED_SOBOL'
scene.cycles.use_adaptive_sampling = False
scene.cycles.use_light_tree = False
scene.view_settings.view_transform = 'Filmic'
bpy.context.view_layer.update()

# ---- added for rendering (the .blend has no active camera): camera
cam_auto = bpy.data.cameras.new('AutoCamera')
cam_auto.lens = 50.0
cam_auto.sensor_width = 36.0
cam_auto.clip_end = 1000.0
ob_auto_camera = bpy.data.objects.new('AutoCamera', cam_auto)
scene.collection.objects.link(ob_auto_camera)
ob_auto_camera.location = (10.188, -12.2256, 8.15038)
ob_auto_camera.rotation_euler = (1.09748, -7.21219e-08, 0.694738)
scene.camera = ob_auto_camera
bpy.context.view_layer.update()
